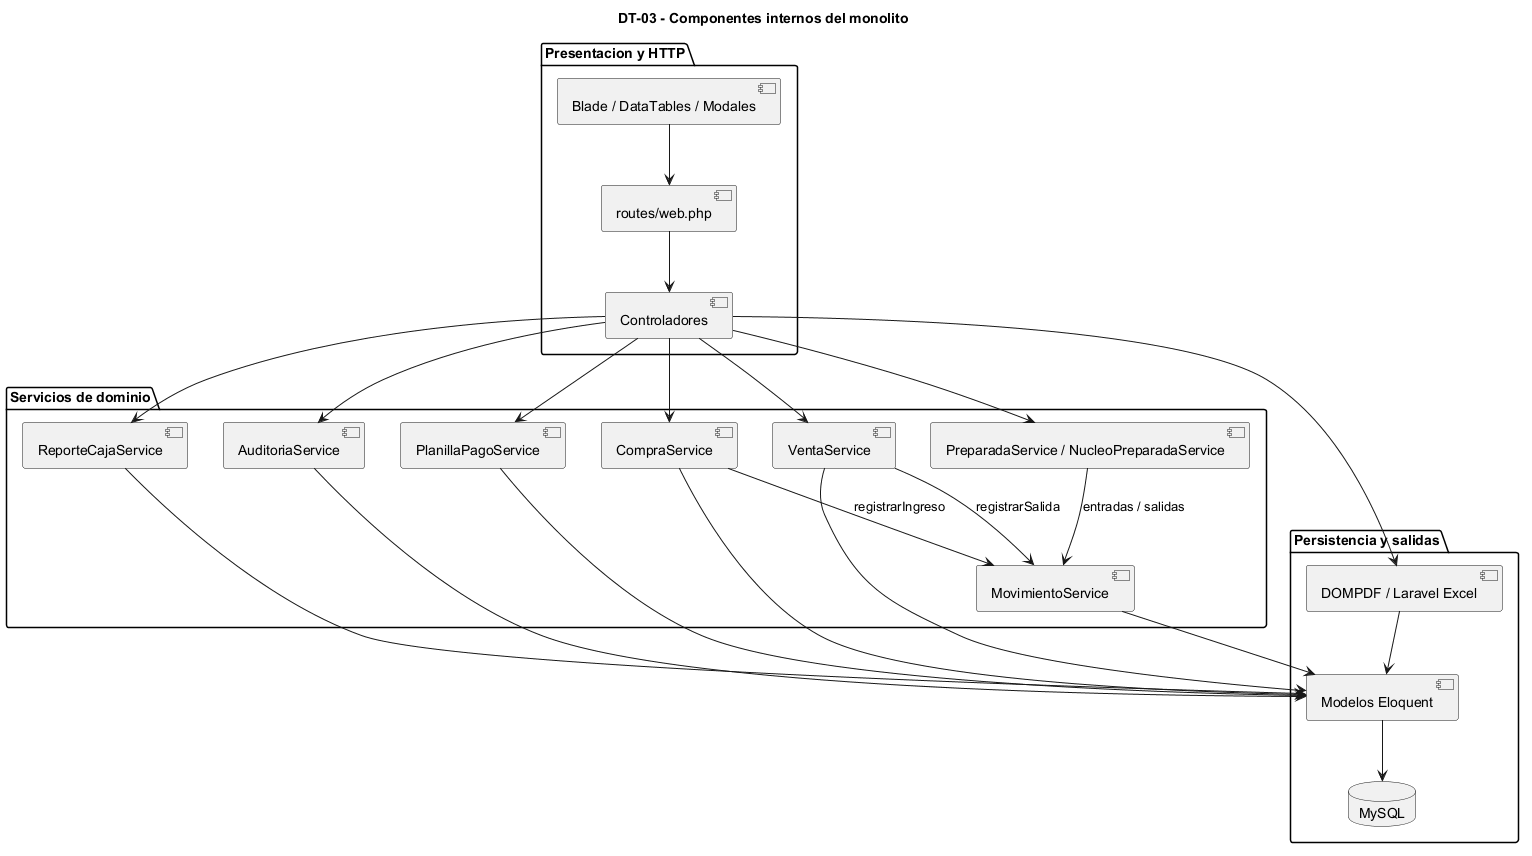

The diagram above was rendered by PlantUML. Its source (embedded in the PNG):
@startuml DT-03_componentes
title DT-03 - Componentes internos del monolito
top to bottom direction
skinparam shadowing false
skinparam componentStyle uml2
skinparam defaultFontName Arial

package "Presentacion y HTTP" {
  [Blade / DataTables / Modales] as Views
  [routes/web.php] as Routes
  [Controladores] as Controllers
}
package "Servicios de dominio" {
  [VentaService] as VentaSvc
  [CompraService] as CompraSvc
  [MovimientoService] as MovSvc
  [PreparadaService / NucleoPreparadaService] as ProduccionSvc
  [PlanillaPagoService] as PlanillaSvc
  [ReporteCajaService] as CajaSvc
  [AuditoriaService] as AuditSvc
}
package "Persistencia y salidas" {
  [Modelos Eloquent] as Models
  [DOMPDF / Laravel Excel] as Exports
  database "MySQL" as DB
}

Views --> Routes
Routes --> Controllers
Controllers --> VentaSvc
Controllers --> CompraSvc
Controllers --> ProduccionSvc
Controllers --> PlanillaSvc
Controllers --> CajaSvc
Controllers --> AuditSvc
VentaSvc --> MovSvc : registrarSalida
CompraSvc --> MovSvc : registrarIngreso
ProduccionSvc --> MovSvc : entradas / salidas
VentaSvc --> Models
CompraSvc --> Models
MovSvc --> Models
PlanillaSvc --> Models
CajaSvc --> Models
AuditSvc --> Models
Controllers --> Exports
Models --> DB
Exports --> Models
@enduml